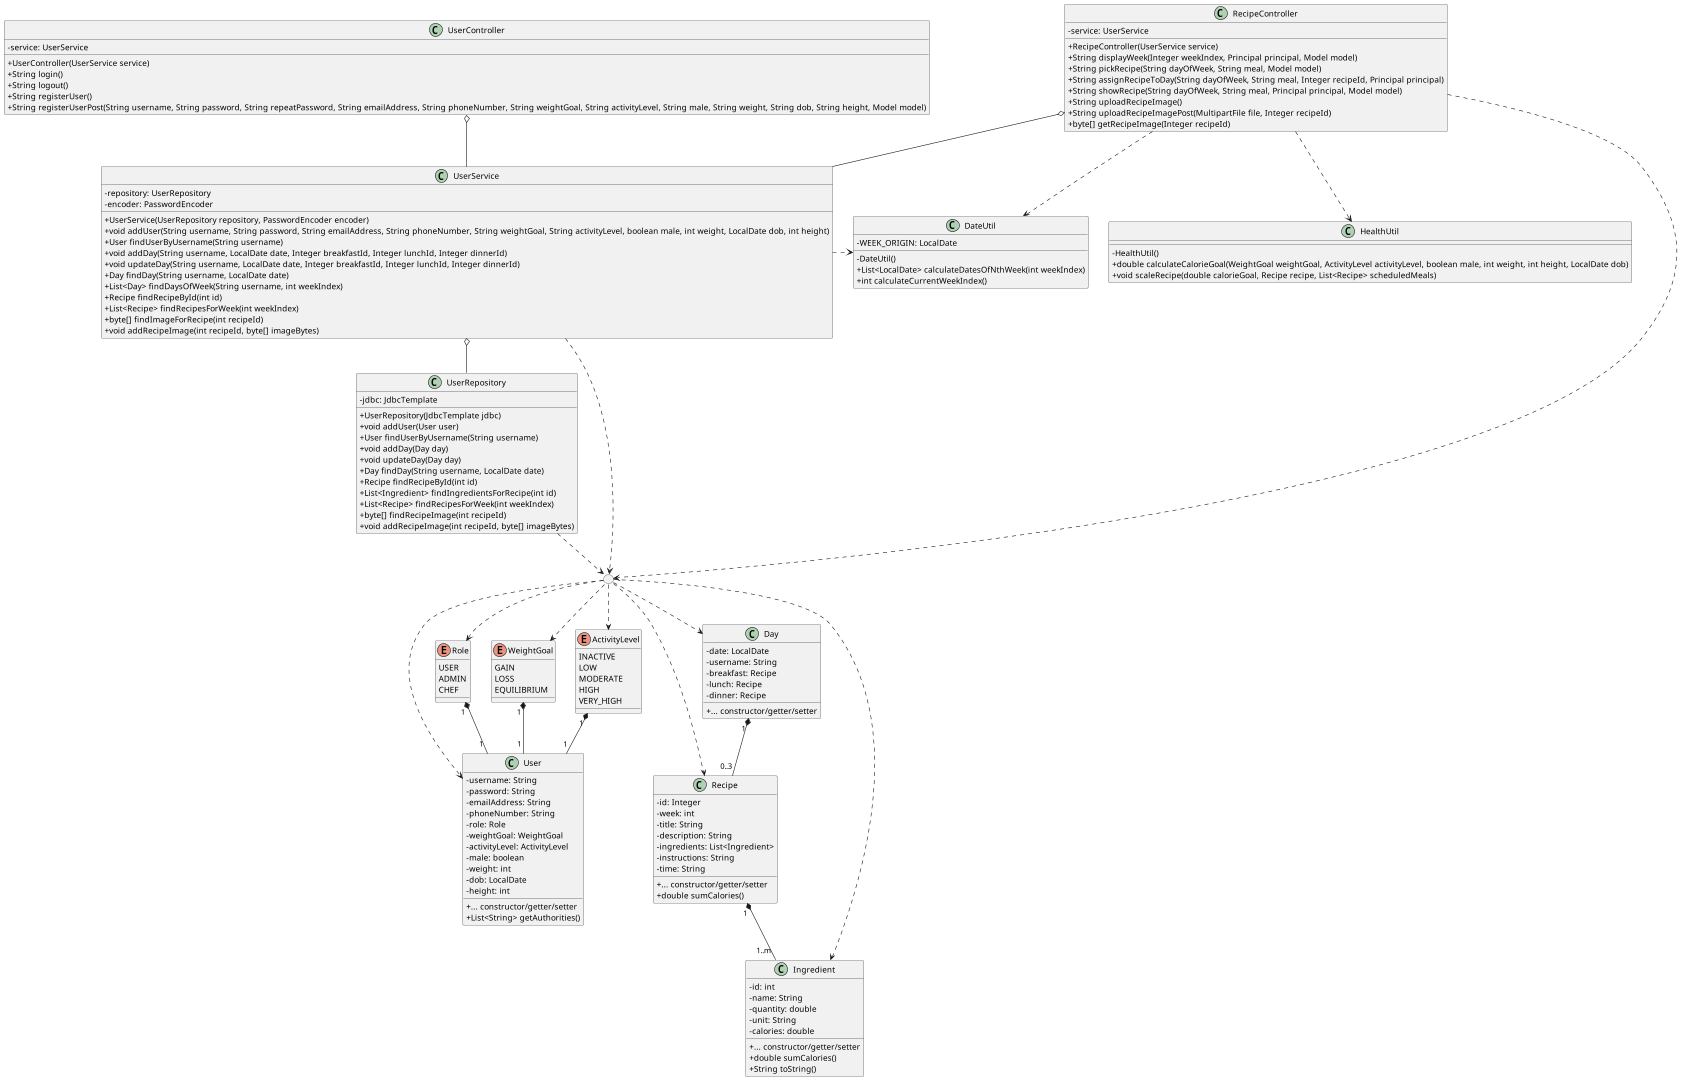

The diagram above was rendered by PlantUML. Its source (embedded in the PNG):
@startuml
scale 1920*1080
skinparam classAttributeIconSize 0
enum Role {
	USER
	ADMIN
	CHEF
}
enum WeightGoal {
	GAIN
	LOSS
	EQUILIBRIUM
}
enum ActivityLevel {
	INACTIVE
	LOW
	MODERATE
	HIGH
	VERY_HIGH
}
class User {
	- username: String
	- password: String
	- emailAddress: String
	- phoneNumber: String
	- role: Role
	- weightGoal: WeightGoal
	- activityLevel: ActivityLevel
	- male: boolean
	- weight: int
	- dob: LocalDate
	- height: int
	{method} + ... constructor/getter/setter
	+ List<String> getAuthorities()
}
class Day {
	- date: LocalDate
	- username: String
	- breakfast: Recipe
	- lunch: Recipe
	- dinner: Recipe
	{method} + ... constructor/getter/setter
}
class Recipe {
	- id: Integer
	- week: int
	- title: String
	- description: String
	- ingredients: List<Ingredient>
	- instructions: String
	- time: String
	{method} + ... constructor/getter/setter
	+ double sumCalories()
}
class Ingredient {
	- id: int
	- name: String
	- quantity: double
	- unit: String
	- calories: double
	{method} + ... constructor/getter/setter
	+ double sumCalories()
	+ String toString()
}
class UserController {
	- service: UserService
	+ UserController(UserService service)
	+ String login()
	+ String logout()
	+ String registerUser()
	+ String registerUserPost(String username, String password, String repeatPassword, String emailAddress, String phoneNumber, String weightGoal, String activityLevel, String male, String weight, String dob, String height, Model model)
}
class RecipeController {
	- service: UserService
	+ RecipeController(UserService service)
	+ String displayWeek(Integer weekIndex, Principal principal, Model model)
	+ String pickRecipe(String dayOfWeek, String meal, Model model)
	+ String assignRecipeToDay(String dayOfWeek, String meal, Integer recipeId, Principal principal)
	+ String showRecipe(String dayOfWeek, String meal, Principal principal, Model model)
	+ String uploadRecipeImage()
	+ String uploadRecipeImagePost(MultipartFile file, Integer recipeId)
	+ byte[] getRecipeImage(Integer recipeId)
}
class UserService {
	- repository: UserRepository
	- encoder: PasswordEncoder
	+ UserService(UserRepository repository, PasswordEncoder encoder)
	+ void addUser(String username, String password, String emailAddress, String phoneNumber, String weightGoal, String activityLevel, boolean male, int weight, LocalDate dob, int height)
	+ User findUserByUsername(String username)
	+ void addDay(String username, LocalDate date, Integer breakfastId, Integer lunchId, Integer dinnerId)
	+ void updateDay(String username, LocalDate date, Integer breakfastId, Integer lunchId, Integer dinnerId)
	+ Day findDay(String username, LocalDate date)
	+ List<Day> findDaysOfWeek(String username, int weekIndex)
	+ Recipe findRecipeById(int id)
	+ List<Recipe> findRecipesForWeek(int weekIndex)
	+ byte[] findImageForRecipe(int recipeId)
	+ void addRecipeImage(int recipeId, byte[] imageBytes)
}
class UserRepository {
	- jdbc: JdbcTemplate
	+ UserRepository(JdbcTemplate jdbc)
	+ void addUser(User user)
	+ User findUserByUsername(String username)
	+ void addDay(Day day)
	+ void updateDay(Day day)
	+ Day findDay(String username, LocalDate date)
	+ Recipe findRecipeById(int id)
	+ List<Ingredient> findIngredientsForRecipe(int id)
	+ List<Recipe> findRecipesForWeek(int weekIndex)
	+ byte[] findRecipeImage(int recipeId)
	+ void addRecipeImage(int recipeId, byte[] imageBytes)
}
class HealthUtil {
	- HealthUtil()
	+ double calculateCalorieGoal(WeightGoal weightGoal, ActivityLevel activityLevel, boolean male, int weight, int height, LocalDate dob)
	+ void scaleRecipe(double calorieGoal, Recipe recipe, List<Recipe> scheduledMeals)
}
class DateUtil {
	- WEEK_ORIGIN: LocalDate
	- DateUtil()
	+ List<LocalDate> calculateDatesOfNthWeek(int weekIndex)
	+ int calculateCurrentWeekIndex()
}

circle " " as entities

' Controller, Service, Repository
UserController o-- UserService
UserService o-- UserRepository
RecipeController o-- UserService

' Util
RecipeController ..> DateUtil
RecipeController ..> HealthUtil
UserService .r.> DateUtil

' Entities
entities ..> User
entities ..> Role
entities ..> WeightGoal
entities ..> ActivityLevel
entities ..> Day
entities ..> Recipe
entities ..> Ingredient
Role " 1 " *-- " 1 " User
WeightGoal " 1 " *-- " 1 " User
ActivityLevel " 1 " *-- " 1 " User
Day " 1 " *-- " 0..3 " Recipe
Recipe " 1 " *-- " 1..m " Ingredient
RecipeController ..> entities
UserService ..> entities
UserRepository ..> entities

' Improved placement
User -r[hidden]-- Recipe
@enduml